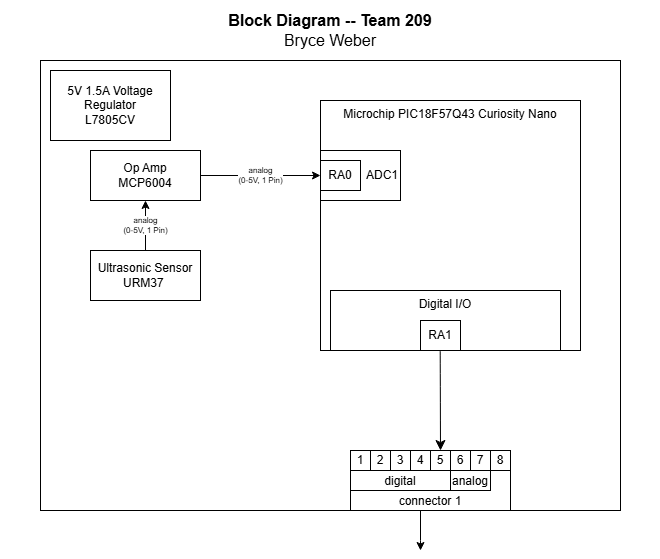

The diagram above was exported from draw.io. Its source (the exported page's mxGraphModel, read from the mxfile embedded in the PNG):
<mxGraphModel dx="586" dy="662" grid="1" gridSize="10" guides="1" tooltips="1" connect="1" arrows="1" fold="1" page="1" pageScale="1" pageWidth="850" pageHeight="1100" math="0" shadow="0">
  <root>
    <mxCell id="0" />
    <mxCell id="1" parent="0" />
    <mxCell id="ZfCj1toXuSuC-5furzQ7-15" value="Microchip PIC18F57Q43 Curiosity Nano" style="rounded=0;whiteSpace=wrap;html=1;verticalAlign=top;fillColor=none;movable=1;resizable=1;rotatable=1;deletable=1;editable=1;locked=0;connectable=1;" parent="1" vertex="1">
      <mxGeometry x="370" y="140" width="260" height="250" as="geometry" />
    </mxCell>
    <mxCell id="EmmmP5cw6zoP9wVPyDhg-1" value="" style="rounded=0;whiteSpace=wrap;html=1;fillColor=none;verticalAlign=top;" parent="1" vertex="1">
      <mxGeometry x="90" y="100" width="580" height="450" as="geometry" />
    </mxCell>
    <mxCell id="EmmmP5cw6zoP9wVPyDhg-327" value="&lt;div style=&quot;font-size: 16px&quot;&gt;&lt;b style=&quot;font-size: 16px&quot;&gt;Block Diagram -- Team 209&lt;/b&gt;&lt;/div&gt;&lt;div style=&quot;font-size: 16px&quot;&gt;Bryce Weber&lt;/div&gt;" style="text;html=1;strokeColor=none;fillColor=none;align=center;verticalAlign=middle;whiteSpace=wrap;rounded=0;fontSize=16;" parent="1" vertex="1">
      <mxGeometry x="50" y="40" width="660" height="60" as="geometry" />
    </mxCell>
    <mxCell id="EmmmP5cw6zoP9wVPyDhg-137" value="&lt;div&gt;Op Amp&lt;/div&gt;&lt;div&gt;MCP6004&lt;/div&gt;" style="rounded=0;whiteSpace=wrap;html=1;" parent="1" vertex="1">
      <mxGeometry x="140" y="190" width="110" height="50" as="geometry" />
    </mxCell>
    <mxCell id="cymrZSE9rPfIaaDXDGeM-27" value="&lt;div&gt;analog&lt;/div&gt;&lt;div&gt;(0-5V,&amp;nbsp;1 Pin)&lt;/div&gt;" style="edgeStyle=orthogonalEdgeStyle;rounded=0;orthogonalLoop=1;jettySize=auto;html=1;exitX=0.5;exitY=0;exitDx=0;exitDy=0;entryX=0.5;entryY=1;entryDx=0;entryDy=0;fontSize=8;" parent="1" source="cymrZSE9rPfIaaDXDGeM-26" target="EmmmP5cw6zoP9wVPyDhg-137" edge="1">
      <mxGeometry relative="1" as="geometry" />
    </mxCell>
    <mxCell id="cymrZSE9rPfIaaDXDGeM-26" value="&lt;div&gt;Ultrasonic Sensor&lt;/div&gt;&lt;div&gt;URM37&amp;nbsp;&lt;/div&gt;" style="rounded=0;whiteSpace=wrap;html=1;" parent="1" vertex="1">
      <mxGeometry x="140" y="290" width="110" height="50" as="geometry" />
    </mxCell>
    <mxCell id="cymrZSE9rPfIaaDXDGeM-29" value="&lt;p style=&quot;line-height: 120%&quot;&gt;5V 1.5A Voltage Regulator&lt;br&gt;L7805CV&lt;/p&gt;" style="rounded=0;whiteSpace=wrap;html=1;" parent="1" vertex="1">
      <mxGeometry x="100" y="110" width="120" height="70" as="geometry" />
    </mxCell>
    <mxCell id="ZfCj1toXuSuC-5furzQ7-16" value="&lt;div&gt;analog&lt;/div&gt;&lt;div&gt;(0-5V,&amp;nbsp;1 Pin)&lt;/div&gt;" style="edgeStyle=orthogonalEdgeStyle;rounded=0;orthogonalLoop=1;jettySize=auto;html=1;entryX=0;entryY=0.5;entryDx=0;entryDy=0;startArrow=none;startFill=0;exitX=1;exitY=0.5;exitDx=0;exitDy=0;fontSize=8;" parent="1" source="EmmmP5cw6zoP9wVPyDhg-137" target="ZfCj1toXuSuC-5furzQ7-43" edge="1">
      <mxGeometry relative="1" as="geometry">
        <mxPoint x="370" y="250" as="targetPoint" />
        <mxPoint x="350" y="215" as="sourcePoint" />
      </mxGeometry>
    </mxCell>
    <mxCell id="ZfCj1toXuSuC-5furzQ7-43" value="ADC1" style="rounded=0;whiteSpace=wrap;html=1;align=right;" parent="1" vertex="1">
      <mxGeometry x="370" y="190" width="80" height="50" as="geometry" />
    </mxCell>
    <mxCell id="EmmmP5cw6zoP9wVPyDhg-13" value="RA0" style="rounded=0;whiteSpace=wrap;html=1;" parent="1" vertex="1">
      <mxGeometry x="370" y="200" width="40" height="30" as="geometry" />
    </mxCell>
    <mxCell id="cymrZSE9rPfIaaDXDGeM-8" value="" style="group" parent="1" connectable="0" vertex="1">
      <mxGeometry x="380" y="330" width="230" height="60" as="geometry" />
    </mxCell>
    <mxCell id="EmmmP5cw6zoP9wVPyDhg-5" value="Digital I/O" style="rounded=0;whiteSpace=wrap;html=1;fillColor=none;verticalAlign=top;" parent="cymrZSE9rPfIaaDXDGeM-8" vertex="1">
      <mxGeometry width="230" height="60" as="geometry" />
    </mxCell>
    <mxCell id="ZfCj1toXuSuC-5furzQ7-20" value="RA1" style="rounded=0;whiteSpace=wrap;html=1;" parent="cymrZSE9rPfIaaDXDGeM-8" vertex="1">
      <mxGeometry x="90" y="30" width="40" height="30" as="geometry" />
    </mxCell>
    <mxCell id="EmmmP5cw6zoP9wVPyDhg-156" value="" style="group" parent="1" connectable="0" vertex="1">
      <mxGeometry x="400" y="490" width="160" height="60" as="geometry" />
    </mxCell>
    <mxCell id="EmmmP5cw6zoP9wVPyDhg-157" value="connector 1" style="rounded=0;whiteSpace=wrap;html=1;verticalAlign=bottom;" parent="EmmmP5cw6zoP9wVPyDhg-156" vertex="1">
      <mxGeometry width="160" height="60" as="geometry" />
    </mxCell>
    <mxCell id="EmmmP5cw6zoP9wVPyDhg-158" value="digital" style="rounded=0;whiteSpace=wrap;html=1;verticalAlign=bottom;" parent="EmmmP5cw6zoP9wVPyDhg-156" vertex="1">
      <mxGeometry y="20" width="100" height="20" as="geometry" />
    </mxCell>
    <mxCell id="EmmmP5cw6zoP9wVPyDhg-159" value="analog" style="rounded=0;whiteSpace=wrap;html=1;verticalAlign=bottom;" parent="EmmmP5cw6zoP9wVPyDhg-156" vertex="1">
      <mxGeometry x="100" y="20" width="40" height="20" as="geometry" />
    </mxCell>
    <mxCell id="EmmmP5cw6zoP9wVPyDhg-160" value="1" style="rounded=0;whiteSpace=wrap;html=1;" parent="EmmmP5cw6zoP9wVPyDhg-156" vertex="1">
      <mxGeometry width="20" height="20" as="geometry" />
    </mxCell>
    <mxCell id="EmmmP5cw6zoP9wVPyDhg-161" value="2" style="rounded=0;whiteSpace=wrap;html=1;" parent="EmmmP5cw6zoP9wVPyDhg-156" vertex="1">
      <mxGeometry x="20" width="20" height="20" as="geometry" />
    </mxCell>
    <mxCell id="EmmmP5cw6zoP9wVPyDhg-162" value="3" style="rounded=0;whiteSpace=wrap;html=1;" parent="EmmmP5cw6zoP9wVPyDhg-156" vertex="1">
      <mxGeometry x="40" width="20" height="20" as="geometry" />
    </mxCell>
    <mxCell id="EmmmP5cw6zoP9wVPyDhg-163" value="4" style="rounded=0;whiteSpace=wrap;html=1;" parent="EmmmP5cw6zoP9wVPyDhg-156" vertex="1">
      <mxGeometry x="60" width="20" height="20" as="geometry" />
    </mxCell>
    <mxCell id="EmmmP5cw6zoP9wVPyDhg-164" value="5" style="rounded=0;whiteSpace=wrap;html=1;" parent="EmmmP5cw6zoP9wVPyDhg-156" vertex="1">
      <mxGeometry x="80" width="20" height="20" as="geometry" />
    </mxCell>
    <mxCell id="EmmmP5cw6zoP9wVPyDhg-165" value="6" style="rounded=0;whiteSpace=wrap;html=1;" parent="EmmmP5cw6zoP9wVPyDhg-156" vertex="1">
      <mxGeometry x="100" width="20" height="20" as="geometry" />
    </mxCell>
    <mxCell id="EmmmP5cw6zoP9wVPyDhg-166" value="7" style="rounded=0;whiteSpace=wrap;html=1;" parent="EmmmP5cw6zoP9wVPyDhg-156" vertex="1">
      <mxGeometry x="120" width="20" height="20" as="geometry" />
    </mxCell>
    <mxCell id="EmmmP5cw6zoP9wVPyDhg-167" value="8" style="rounded=0;whiteSpace=wrap;html=1;" parent="EmmmP5cw6zoP9wVPyDhg-156" vertex="1">
      <mxGeometry x="140" width="20" height="20" as="geometry" />
    </mxCell>
    <mxCell id="YFJMmYr0B-akRGJKoqfa-9" style="edgeStyle=orthogonalEdgeStyle;rounded=0;orthogonalLoop=1;jettySize=auto;html=1;exitX=0.5;exitY=1;exitDx=0;exitDy=0;" parent="1" source="EmmmP5cw6zoP9wVPyDhg-157" edge="1">
      <mxGeometry relative="1" as="geometry">
        <mxPoint x="470" y="590" as="targetPoint" />
        <mxPoint x="550" y="710" as="sourcePoint" />
        <Array as="points">
          <mxPoint x="470" y="580" />
          <mxPoint x="470" y="580" />
        </Array>
      </mxGeometry>
    </mxCell>
    <mxCell id="RSGTuc4RzZ0q5F2bCr8V-7" value="" style="endArrow=classic;html=1;rounded=0;fontSize=12;startSize=8;endSize=8;curved=1;entryX=0.5;entryY=0;entryDx=0;entryDy=0;exitX=0.477;exitY=0.994;exitDx=0;exitDy=0;exitPerimeter=0;" edge="1" parent="1" source="EmmmP5cw6zoP9wVPyDhg-5" target="EmmmP5cw6zoP9wVPyDhg-164">
      <mxGeometry width="50" height="50" relative="1" as="geometry">
        <mxPoint x="420" y="530" as="sourcePoint" />
        <mxPoint x="470" y="480" as="targetPoint" />
      </mxGeometry>
    </mxCell>
  </root>
</mxGraphModel>